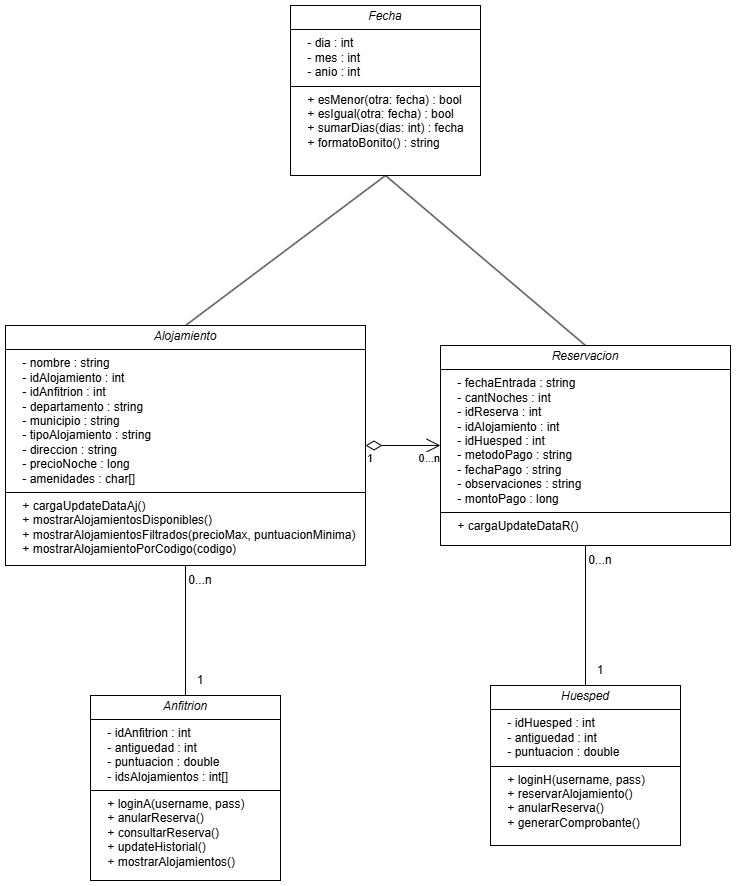

The diagram above was exported from draw.io. Its source (the exported page's mxGraphModel, read from the mxfile embedded in the PNG):
<mxGraphModel dx="1321" dy="207" grid="1" gridSize="10" guides="1" tooltips="1" connect="1" arrows="1" fold="1" page="1" pageScale="1" pageWidth="827" pageHeight="1169" math="0" shadow="0">
  <root>
    <mxCell id="0" />
    <mxCell id="1" parent="0" />
    <mxCell id="_OjA9nVXCiUSFYBgtk7b-1" value="&lt;p style=&quot;margin:0px;margin-top:4px;text-align:center;&quot;&gt;&lt;i&gt;Alojamiento&lt;/i&gt;&lt;/p&gt;&lt;hr size=&quot;1&quot; style=&quot;border-style:solid;&quot;&gt;&lt;p style=&quot;margin:0px;margin-left:4px;&quot;&gt;&amp;nbsp; &amp;nbsp; - nombre : string&lt;/p&gt;&lt;p style=&quot;margin:0px;margin-left:4px;&quot;&gt;&amp;nbsp; &amp;nbsp; - idAlojamiento : int&lt;/p&gt;&lt;p style=&quot;margin:0px;margin-left:4px;&quot;&gt;&amp;nbsp; &amp;nbsp; - idAnfitrion : int&lt;/p&gt;&lt;p style=&quot;margin:0px;margin-left:4px;&quot;&gt;&amp;nbsp; &amp;nbsp; - departamento : string&lt;/p&gt;&lt;p style=&quot;margin:0px;margin-left:4px;&quot;&gt;&amp;nbsp; &amp;nbsp; - municipio : string&lt;/p&gt;&lt;p style=&quot;margin:0px;margin-left:4px;&quot;&gt;&amp;nbsp; &amp;nbsp; -&amp;nbsp;&lt;span style=&quot;background-color: transparent; color: light-dark(rgb(0, 0, 0), rgb(255, 255, 255));&quot;&gt;tipoAlojamiento : string&amp;nbsp;&lt;/span&gt;&lt;span style=&quot;background-color: transparent; color: light-dark(rgb(0, 0, 0), rgb(255, 255, 255));&quot;&gt;&amp;nbsp; &amp;nbsp; &amp;nbsp; &amp;nbsp;&lt;/span&gt;&lt;/p&gt;&lt;p style=&quot;margin:0px;margin-left:4px;&quot;&gt;&amp;nbsp; &amp;nbsp; - direccion : string&lt;/p&gt;&lt;p style=&quot;margin:0px;margin-left:4px;&quot;&gt;&amp;nbsp; &amp;nbsp; - precioNoche : long&lt;/p&gt;&lt;p style=&quot;margin:0px;margin-left:4px;&quot;&gt;&amp;nbsp; &amp;nbsp; - amenidades : char[]&lt;/p&gt;&lt;hr size=&quot;1&quot; style=&quot;border-style:solid;&quot;&gt;&lt;p style=&quot;margin:0px;margin-left:4px;&quot;&gt;&amp;nbsp; &amp;nbsp; + cargaUpdateDataAj()&lt;/p&gt;&lt;p style=&quot;margin:0px;margin-left:4px;&quot;&gt;&amp;nbsp; &amp;nbsp; + mostrarAlojamientosDisponibles()&lt;/p&gt;&lt;p style=&quot;margin:0px;margin-left:4px;&quot;&gt;&amp;nbsp; &amp;nbsp; + mostrarAlojamientosFiltrados(precioMax, puntuacionMinima)&lt;/p&gt;&lt;p style=&quot;margin:0px;margin-left:4px;&quot;&gt;&amp;nbsp; &amp;nbsp; + mostrarAlojamientoPorCodigo(codigo)&lt;/p&gt;" style="verticalAlign=top;align=left;overflow=fill;html=1;whiteSpace=wrap;" parent="1" vertex="1">
      <mxGeometry x="-5" y="480" width="360" height="240" as="geometry" />
    </mxCell>
    <mxCell id="BjTaiTwl2JHhOcrpyaZ0-1" value="&lt;p style=&quot;margin:0px;margin-top:4px;text-align:center;&quot;&gt;&lt;i&gt;Reservacion&lt;/i&gt;&lt;/p&gt;&lt;hr size=&quot;1&quot; style=&quot;border-style:solid;&quot;&gt;&lt;p style=&quot;margin:0px;margin-left:4px;&quot;&gt;&amp;nbsp; &amp;nbsp; - fechaEntrada : string&lt;/p&gt;&lt;p style=&quot;margin:0px;margin-left:4px;&quot;&gt;&amp;nbsp; &amp;nbsp; - cantNoches : int&lt;/p&gt;&lt;p style=&quot;margin:0px;margin-left:4px;&quot;&gt;&amp;nbsp; &amp;nbsp; - idReserva : int&lt;/p&gt;&lt;p style=&quot;margin:0px;margin-left:4px;&quot;&gt;&amp;nbsp; &amp;nbsp; - idAlojamiento : int&lt;/p&gt;&lt;p style=&quot;margin:0px;margin-left:4px;&quot;&gt;&amp;nbsp; &amp;nbsp; - idHuesped : int&lt;/p&gt;&lt;p style=&quot;margin:0px;margin-left:4px;&quot;&gt;&amp;nbsp; &amp;nbsp; - metodoPago : string&lt;/p&gt;&lt;p style=&quot;margin:0px;margin-left:4px;&quot;&gt;&amp;nbsp; &amp;nbsp; - fechaPago : string&lt;/p&gt;&lt;p style=&quot;margin:0px;margin-left:4px;&quot;&gt;&amp;nbsp; &amp;nbsp; - observaciones : string&lt;/p&gt;&lt;p style=&quot;margin:0px;margin-left:4px;&quot;&gt;&amp;nbsp; &amp;nbsp; - montoPago : long&lt;/p&gt;&lt;hr size=&quot;1&quot; style=&quot;border-style:solid;&quot;&gt;&lt;p style=&quot;margin:0px;margin-left:4px;&quot;&gt;&amp;nbsp; &amp;nbsp; + cargaUpdateDataR()&lt;/p&gt;" style="verticalAlign=top;align=left;overflow=fill;html=1;whiteSpace=wrap;" parent="1" vertex="1">
      <mxGeometry x="430" y="500" width="290" height="200" as="geometry" />
    </mxCell>
    <mxCell id="wmXHruGIjceN_dGOJJnc-1" value="&lt;p style=&quot;margin:0px;margin-top:4px;text-align:center;&quot;&gt;&lt;i&gt;Anfitrion&lt;/i&gt;&lt;/p&gt;&lt;hr size=&quot;1&quot; style=&quot;border-style:solid;&quot;&gt;&lt;p style=&quot;margin:0px;margin-left:4px;&quot;&gt;&amp;nbsp; &amp;nbsp; - idAnfitrion : int&lt;/p&gt;&lt;p style=&quot;margin:0px;margin-left:4px;&quot;&gt;&amp;nbsp; &amp;nbsp; - antiguedad : int&lt;/p&gt;&lt;p style=&quot;margin:0px;margin-left:4px;&quot;&gt;&amp;nbsp; &amp;nbsp; - puntuacion : double&lt;/p&gt;&lt;p style=&quot;margin:0px;margin-left:4px;&quot;&gt;&amp;nbsp; &amp;nbsp; - idsAlojamientos : int[]&lt;/p&gt;&lt;hr size=&quot;1&quot; style=&quot;border-style:solid;&quot;&gt;&lt;p style=&quot;margin:0px;margin-left:4px;&quot;&gt;&amp;nbsp; &amp;nbsp; + loginA(username, pass)&lt;/p&gt;&lt;p style=&quot;margin:0px;margin-left:4px;&quot;&gt;&amp;nbsp; &amp;nbsp; + anularReserva()&lt;/p&gt;&lt;p style=&quot;margin:0px;margin-left:4px;&quot;&gt;&amp;nbsp; &amp;nbsp; + consultarReserva()&lt;/p&gt;&lt;p style=&quot;margin:0px;margin-left:4px;&quot;&gt;&amp;nbsp; &amp;nbsp; + updateHistorial()&lt;/p&gt;&lt;p style=&quot;margin:0px;margin-left:4px;&quot;&gt;&amp;nbsp; &amp;nbsp; + mostrarAlojamientos()&lt;/p&gt;" style="verticalAlign=top;align=left;overflow=fill;html=1;whiteSpace=wrap;" parent="1" vertex="1">
      <mxGeometry x="80" y="850" width="190" height="185" as="geometry" />
    </mxCell>
    <mxCell id="wmXHruGIjceN_dGOJJnc-3" value="&lt;p style=&quot;margin:0px;margin-top:4px;text-align:center;&quot;&gt;&lt;i&gt;Huesped&lt;/i&gt;&lt;/p&gt;&lt;hr size=&quot;1&quot; style=&quot;border-style:solid;&quot;&gt;&lt;p style=&quot;margin:0px;margin-left:4px;&quot;&gt;&amp;nbsp; &amp;nbsp; - idHuesped : int&lt;/p&gt;&lt;p style=&quot;margin:0px;margin-left:4px;&quot;&gt;&amp;nbsp; &amp;nbsp; - antiguedad : int&lt;/p&gt;&lt;p style=&quot;margin:0px;margin-left:4px;&quot;&gt;&amp;nbsp; &amp;nbsp; - puntuacion : double&lt;/p&gt;&lt;hr size=&quot;1&quot; style=&quot;border-style:solid;&quot;&gt;&lt;p style=&quot;margin:0px;margin-left:4px;&quot;&gt;&amp;nbsp; &amp;nbsp; + loginH(username, pass)&lt;/p&gt;&lt;p style=&quot;margin:0px;margin-left:4px;&quot;&gt;&amp;nbsp; &amp;nbsp; + reservarAlojamiento()&lt;/p&gt;&lt;p style=&quot;margin:0px;margin-left:4px;&quot;&gt;&amp;nbsp; &amp;nbsp; + anularReserva()&lt;/p&gt;&lt;p style=&quot;margin:0px;margin-left:4px;&quot;&gt;&amp;nbsp; &amp;nbsp; + generarComprobante()&lt;/p&gt;" style="verticalAlign=top;align=left;overflow=fill;html=1;whiteSpace=wrap;" parent="1" vertex="1">
      <mxGeometry x="480" y="840" width="190" height="160" as="geometry" />
    </mxCell>
    <mxCell id="wmXHruGIjceN_dGOJJnc-9" value="" style="endArrow=none;html=1;rounded=0;entryX=0.5;entryY=1;entryDx=0;entryDy=0;exitX=0.5;exitY=0;exitDx=0;exitDy=0;" parent="1" source="wmXHruGIjceN_dGOJJnc-3" target="BjTaiTwl2JHhOcrpyaZ0-1" edge="1">
      <mxGeometry width="50" height="50" relative="1" as="geometry">
        <mxPoint x="620" y="720" as="sourcePoint" />
        <mxPoint x="670" y="670" as="targetPoint" />
      </mxGeometry>
    </mxCell>
    <mxCell id="wmXHruGIjceN_dGOJJnc-12" value="" style="endArrow=none;html=1;rounded=0;exitX=0.5;exitY=0;exitDx=0;exitDy=0;entryX=0.5;entryY=1;entryDx=0;entryDy=0;" parent="1" source="wmXHruGIjceN_dGOJJnc-1" target="_OjA9nVXCiUSFYBgtk7b-1" edge="1">
      <mxGeometry width="50" height="50" relative="1" as="geometry">
        <mxPoint x="650" y="580" as="sourcePoint" />
        <mxPoint x="700" y="530" as="targetPoint" />
      </mxGeometry>
    </mxCell>
    <mxCell id="wmXHruGIjceN_dGOJJnc-14" value="" style="endArrow=open;html=1;endSize=12;startArrow=diamondThin;startSize=14;startFill=0;edgeStyle=orthogonalEdgeStyle;rounded=0;exitX=1;exitY=0.5;exitDx=0;exitDy=0;entryX=0;entryY=0.5;entryDx=0;entryDy=0;" parent="1" source="_OjA9nVXCiUSFYBgtk7b-1" target="BjTaiTwl2JHhOcrpyaZ0-1" edge="1">
      <mxGeometry relative="1" as="geometry">
        <mxPoint x="620" y="460" as="sourcePoint" />
        <mxPoint x="780" y="460" as="targetPoint" />
      </mxGeometry>
    </mxCell>
    <mxCell id="wmXHruGIjceN_dGOJJnc-15" value="1" style="edgeLabel;resizable=0;html=1;align=left;verticalAlign=top;" parent="wmXHruGIjceN_dGOJJnc-14" connectable="0" vertex="1">
      <mxGeometry x="-1" relative="1" as="geometry" />
    </mxCell>
    <mxCell id="wmXHruGIjceN_dGOJJnc-16" value="0...n" style="edgeLabel;resizable=0;html=1;align=right;verticalAlign=top;" parent="wmXHruGIjceN_dGOJJnc-14" connectable="0" vertex="1">
      <mxGeometry x="1" relative="1" as="geometry" />
    </mxCell>
    <mxCell id="7XGav9c6YOT20F6XMWZn-1" value="&lt;p style=&quot;margin:0px;margin-top:4px;text-align:center;&quot;&gt;&lt;i&gt;Fecha&lt;/i&gt;&lt;/p&gt;&lt;hr size=&quot;1&quot; style=&quot;border-style:solid;&quot;&gt;&lt;p style=&quot;margin:0px;margin-left:4px;&quot;&gt;&amp;nbsp; &amp;nbsp; - dia : int&lt;/p&gt;&lt;p style=&quot;margin:0px;margin-left:4px;&quot;&gt;&amp;nbsp; &amp;nbsp; - mes : int&lt;/p&gt;&lt;p style=&quot;margin:0px;margin-left:4px;&quot;&gt;&amp;nbsp; &amp;nbsp; - anio : int&lt;/p&gt;&lt;hr size=&quot;1&quot; style=&quot;border-style:solid;&quot;&gt;&lt;p style=&quot;margin:0px;margin-left:4px;&quot;&gt;&amp;nbsp; &amp;nbsp; + esMenor(otra: fecha) : bool&lt;/p&gt;&lt;p style=&quot;margin:0px;margin-left:4px;&quot;&gt;&amp;nbsp; &amp;nbsp; + esIgual(otra: fecha) : bool&lt;/p&gt;&lt;p style=&quot;margin:0px;margin-left:4px;&quot;&gt;&amp;nbsp; &amp;nbsp; + sumarDias(dias: int) : fecha&lt;/p&gt;&lt;p style=&quot;margin:0px;margin-left:4px;&quot;&gt;&amp;nbsp; &amp;nbsp; + formatoBonito() : string&lt;/p&gt;" style="verticalAlign=top;align=left;overflow=fill;html=1;whiteSpace=wrap;" parent="1" vertex="1">
      <mxGeometry x="280" y="160" width="190" height="170" as="geometry" />
    </mxCell>
    <mxCell id="7XGav9c6YOT20F6XMWZn-2" value="" style="endArrow=none;html=1;rounded=0;exitX=0.5;exitY=0;exitDx=0;exitDy=0;entryX=0.5;entryY=1;entryDx=0;entryDy=0;" parent="1" source="_OjA9nVXCiUSFYBgtk7b-1" target="7XGav9c6YOT20F6XMWZn-1" edge="1">
      <mxGeometry width="50" height="50" relative="1" as="geometry">
        <mxPoint x="530" y="210" as="sourcePoint" />
        <mxPoint x="580" y="160" as="targetPoint" />
      </mxGeometry>
    </mxCell>
    <mxCell id="7XGav9c6YOT20F6XMWZn-3" value="" style="endArrow=none;html=1;rounded=0;exitX=0.5;exitY=0;exitDx=0;exitDy=0;entryX=0.5;entryY=1;entryDx=0;entryDy=0;" parent="1" source="BjTaiTwl2JHhOcrpyaZ0-1" edge="1" target="7XGav9c6YOT20F6XMWZn-1">
      <mxGeometry width="50" height="50" relative="1" as="geometry">
        <mxPoint x="530" y="210" as="sourcePoint" />
        <mxPoint x="530" y="80" as="targetPoint" />
      </mxGeometry>
    </mxCell>
    <mxCell id="0wJObZoXOh9atVDZt3uN-3" value="1" style="text;html=1;align=center;verticalAlign=middle;whiteSpace=wrap;rounded=0;" vertex="1" parent="1">
      <mxGeometry x="160" y="820" width="60" height="30" as="geometry" />
    </mxCell>
    <mxCell id="0wJObZoXOh9atVDZt3uN-4" value="1" style="text;html=1;align=center;verticalAlign=middle;whiteSpace=wrap;rounded=0;" vertex="1" parent="1">
      <mxGeometry x="560" y="810" width="60" height="30" as="geometry" />
    </mxCell>
    <mxCell id="0wJObZoXOh9atVDZt3uN-6" value="0...n" style="text;html=1;align=center;verticalAlign=middle;whiteSpace=wrap;rounded=0;" vertex="1" parent="1">
      <mxGeometry x="160" y="720" width="60" height="30" as="geometry" />
    </mxCell>
    <mxCell id="0wJObZoXOh9atVDZt3uN-7" value="0...n" style="text;html=1;align=center;verticalAlign=middle;whiteSpace=wrap;rounded=0;" vertex="1" parent="1">
      <mxGeometry x="560" y="700" width="60" height="30" as="geometry" />
    </mxCell>
  </root>
</mxGraphModel>